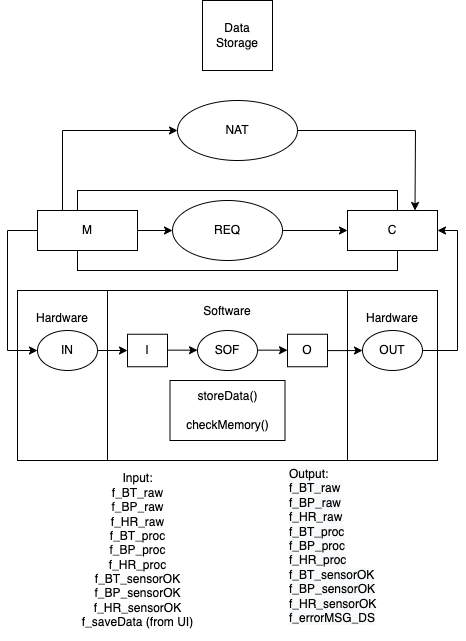

The diagram above was exported from draw.io. Its source (the exported page's mxGraphModel, read from the mxfile embedded in the PNG):
<mxGraphModel dx="1426" dy="737" grid="1" gridSize="10" guides="1" tooltips="1" connect="1" arrows="1" fold="1" page="1" pageScale="1" pageWidth="1169" pageHeight="1654" math="0" shadow="0">
  <root>
    <mxCell id="0" />
    <mxCell id="1" parent="0" />
    <mxCell id="2" value="Hardware&lt;br&gt;&lt;br&gt;&lt;br&gt;&lt;br&gt;&lt;br&gt;&lt;br&gt;&lt;br&gt;&lt;br&gt;&lt;br&gt;" style="rounded=0;whiteSpace=wrap;html=1;" vertex="1" parent="1">
      <mxGeometry x="560" y="630" width="90" height="170" as="geometry" />
    </mxCell>
    <mxCell id="3" value="Hardware&lt;br&gt;&lt;br&gt;&lt;br&gt;&lt;br&gt;&lt;br&gt;&lt;br&gt;&lt;br&gt;&lt;br&gt;&lt;br&gt;" style="rounded=0;whiteSpace=wrap;html=1;" vertex="1" parent="1">
      <mxGeometry x="230" y="630" width="90" height="170" as="geometry" />
    </mxCell>
    <mxCell id="4" value="Software&lt;br&gt;&lt;br&gt;&lt;br&gt;&lt;br&gt;&lt;br&gt;&lt;br&gt;&lt;br&gt;&lt;br&gt;&lt;br&gt;&lt;br&gt;" style="rounded=0;whiteSpace=wrap;html=1;" vertex="1" parent="1">
      <mxGeometry x="320" y="630" width="240" height="170" as="geometry" />
    </mxCell>
    <mxCell id="5" value="NAT&lt;br&gt;" style="ellipse;whiteSpace=wrap;html=1;" vertex="1" parent="1">
      <mxGeometry x="390" y="440" width="120" height="60" as="geometry" />
    </mxCell>
    <mxCell id="6" value="" style="rounded=0;whiteSpace=wrap;html=1;" vertex="1" parent="1">
      <mxGeometry x="290" y="530" width="320" height="80" as="geometry" />
    </mxCell>
    <mxCell id="7" value="M" style="rounded=0;whiteSpace=wrap;html=1;" vertex="1" parent="1">
      <mxGeometry x="250" y="550" width="100" height="40" as="geometry" />
    </mxCell>
    <mxCell id="8" value="REQ" style="ellipse;whiteSpace=wrap;html=1;" vertex="1" parent="1">
      <mxGeometry x="385" y="540" width="110" height="60" as="geometry" />
    </mxCell>
    <mxCell id="9" value="C" style="rounded=0;whiteSpace=wrap;html=1;" vertex="1" parent="1">
      <mxGeometry x="560" y="550" width="90" height="40" as="geometry" />
    </mxCell>
    <mxCell id="10" value="" style="endArrow=classic;html=1;rounded=0;exitX=1;exitY=0.5;exitDx=0;exitDy=0;entryX=0;entryY=0.5;entryDx=0;entryDy=0;" edge="1" source="7" target="8" parent="1">
      <mxGeometry width="50" height="50" relative="1" as="geometry">
        <mxPoint x="450" y="710" as="sourcePoint" />
        <mxPoint x="500" y="660" as="targetPoint" />
      </mxGeometry>
    </mxCell>
    <mxCell id="11" value="" style="endArrow=classic;html=1;rounded=0;exitX=1;exitY=0.5;exitDx=0;exitDy=0;entryX=0;entryY=0.5;entryDx=0;entryDy=0;" edge="1" source="8" target="9" parent="1">
      <mxGeometry width="50" height="50" relative="1" as="geometry">
        <mxPoint x="450" y="710" as="sourcePoint" />
        <mxPoint x="500" y="660" as="targetPoint" />
      </mxGeometry>
    </mxCell>
    <mxCell id="12" value="" style="endArrow=classic;html=1;rounded=0;exitX=0;exitY=0.5;exitDx=0;exitDy=0;" edge="1" source="7" parent="1">
      <mxGeometry width="50" height="50" relative="1" as="geometry">
        <mxPoint x="320" y="670" as="sourcePoint" />
        <mxPoint x="250" y="690" as="targetPoint" />
        <Array as="points">
          <mxPoint x="220" y="570" />
          <mxPoint x="220" y="690" />
        </Array>
      </mxGeometry>
    </mxCell>
    <mxCell id="13" value="IN" style="ellipse;whiteSpace=wrap;html=1;" vertex="1" parent="1">
      <mxGeometry x="250" y="670" width="60" height="40" as="geometry" />
    </mxCell>
    <mxCell id="14" value="" style="endArrow=classic;html=1;rounded=0;exitX=1;exitY=0.5;exitDx=0;exitDy=0;" edge="1" source="13" target="15" parent="1">
      <mxGeometry width="50" height="50" relative="1" as="geometry">
        <mxPoint x="450" y="680" as="sourcePoint" />
        <mxPoint x="370" y="695" as="targetPoint" />
      </mxGeometry>
    </mxCell>
    <mxCell id="15" value="I" style="rounded=0;whiteSpace=wrap;html=1;" vertex="1" parent="1">
      <mxGeometry x="340" y="673.75" width="40" height="32.5" as="geometry" />
    </mxCell>
    <mxCell id="16" value="SOF" style="ellipse;whiteSpace=wrap;html=1;" vertex="1" parent="1">
      <mxGeometry x="410" y="670" width="60" height="40" as="geometry" />
    </mxCell>
    <mxCell id="17" value="OUT" style="ellipse;whiteSpace=wrap;html=1;" vertex="1" parent="1">
      <mxGeometry x="575" y="670" width="60" height="40" as="geometry" />
    </mxCell>
    <mxCell id="18" style="edgeStyle=orthogonalEdgeStyle;rounded=0;orthogonalLoop=1;jettySize=auto;html=1;entryX=0;entryY=0.5;entryDx=0;entryDy=0;" edge="1" source="19" target="17" parent="1">
      <mxGeometry relative="1" as="geometry" />
    </mxCell>
    <mxCell id="19" value="O" style="rounded=0;whiteSpace=wrap;html=1;" vertex="1" parent="1">
      <mxGeometry x="500" y="673.75" width="40" height="32.5" as="geometry" />
    </mxCell>
    <mxCell id="20" value="" style="endArrow=classic;html=1;rounded=0;exitX=1;exitY=0.5;exitDx=0;exitDy=0;" edge="1" parent="1">
      <mxGeometry width="50" height="50" relative="1" as="geometry">
        <mxPoint x="380" y="689.6600000000003" as="sourcePoint" />
        <mxPoint x="410" y="689.6600000000003" as="targetPoint" />
      </mxGeometry>
    </mxCell>
    <mxCell id="21" value="" style="endArrow=classic;html=1;rounded=0;exitX=1;exitY=0.5;exitDx=0;exitDy=0;" edge="1" parent="1">
      <mxGeometry width="50" height="50" relative="1" as="geometry">
        <mxPoint x="470" y="689.6600000000003" as="sourcePoint" />
        <mxPoint x="500" y="689.6600000000003" as="targetPoint" />
      </mxGeometry>
    </mxCell>
    <mxCell id="22" value="" style="endArrow=classic;html=1;rounded=0;exitX=1;exitY=0.5;exitDx=0;exitDy=0;entryX=1;entryY=0.5;entryDx=0;entryDy=0;" edge="1" source="17" target="9" parent="1">
      <mxGeometry width="50" height="50" relative="1" as="geometry">
        <mxPoint x="450" y="590" as="sourcePoint" />
        <mxPoint x="670" y="570" as="targetPoint" />
        <Array as="points">
          <mxPoint x="670" y="690" />
          <mxPoint x="670" y="570" />
        </Array>
      </mxGeometry>
    </mxCell>
    <mxCell id="23" value="" style="endArrow=classic;html=1;rounded=0;entryX=0;entryY=0.5;entryDx=0;entryDy=0;exitX=0.25;exitY=0;exitDx=0;exitDy=0;" edge="1" source="7" target="5" parent="1">
      <mxGeometry width="50" height="50" relative="1" as="geometry">
        <mxPoint x="450" y="640" as="sourcePoint" />
        <mxPoint x="500" y="590" as="targetPoint" />
        <Array as="points">
          <mxPoint x="275" y="470" />
        </Array>
      </mxGeometry>
    </mxCell>
    <mxCell id="24" value="" style="endArrow=classic;html=1;rounded=0;exitX=1;exitY=0.5;exitDx=0;exitDy=0;entryX=0.75;entryY=0;entryDx=0;entryDy=0;" edge="1" source="5" target="9" parent="1">
      <mxGeometry width="50" height="50" relative="1" as="geometry">
        <mxPoint x="450" y="510" as="sourcePoint" />
        <mxPoint x="500" y="460" as="targetPoint" />
        <Array as="points">
          <mxPoint x="628" y="470" />
        </Array>
      </mxGeometry>
    </mxCell>
    <mxCell id="25" value="Data Storage" style="whiteSpace=wrap;html=1;aspect=fixed;" vertex="1" parent="1">
      <mxGeometry x="415" y="340" width="70" height="70" as="geometry" />
    </mxCell>
    <mxCell id="26" value="Input:&lt;br&gt;f_BT_raw&lt;br&gt;f_BP_raw&lt;br&gt;f_HR_raw&lt;br&gt;f_BT_proc&lt;br&gt;f_BP_proc&lt;br&gt;f_HR_proc&lt;br&gt;f_BT_sensorOK&lt;br&gt;f_BP_sensorOK&lt;br&gt;f_HR_sensorOK&lt;br&gt;f_saveData (from UI)" style="text;html=1;align=center;verticalAlign=middle;resizable=0;points=[];autosize=1;strokeColor=none;fillColor=none;" vertex="1" parent="1">
      <mxGeometry x="285" y="810" width="130" height="160" as="geometry" />
    </mxCell>
    <mxCell id="27" value="&lt;span style=&quot;color: rgb(0 , 0 , 0) ; font-family: &amp;#34;helvetica&amp;#34; ; font-size: 12px ; font-style: normal ; font-weight: 400 ; letter-spacing: normal ; text-align: center ; text-indent: 0px ; text-transform: none ; word-spacing: 0px ; background-color: rgb(248 , 249 , 250) ; display: inline ; float: none&quot;&gt;Output:&lt;/span&gt;&lt;br style=&quot;color: rgb(0 , 0 , 0) ; font-family: &amp;#34;helvetica&amp;#34; ; font-size: 12px ; font-style: normal ; font-weight: 400 ; letter-spacing: normal ; text-align: center ; text-indent: 0px ; text-transform: none ; word-spacing: 0px ; background-color: rgb(248 , 249 , 250)&quot;&gt;&lt;span style=&quot;color: rgb(0 , 0 , 0) ; font-family: &amp;#34;helvetica&amp;#34; ; font-size: 12px ; font-style: normal ; font-weight: 400 ; letter-spacing: normal ; text-align: center ; text-indent: 0px ; text-transform: none ; word-spacing: 0px ; background-color: rgb(248 , 249 , 250) ; display: inline ; float: none&quot;&gt;f_BT_raw&lt;br&gt;f_BP_raw&lt;br&gt;f_HR_raw&lt;br&gt;f_BT_proc&lt;/span&gt;&lt;br style=&quot;color: rgb(0 , 0 , 0) ; font-family: &amp;#34;helvetica&amp;#34; ; font-size: 12px ; font-style: normal ; font-weight: 400 ; letter-spacing: normal ; text-align: center ; text-indent: 0px ; text-transform: none ; word-spacing: 0px ; background-color: rgb(248 , 249 , 250)&quot;&gt;&lt;span style=&quot;color: rgb(0 , 0 , 0) ; font-family: &amp;#34;helvetica&amp;#34; ; font-size: 12px ; font-style: normal ; font-weight: 400 ; letter-spacing: normal ; text-align: center ; text-indent: 0px ; text-transform: none ; word-spacing: 0px ; background-color: rgb(248 , 249 , 250) ; display: inline ; float: none&quot;&gt;f_BP_proc&lt;/span&gt;&lt;br style=&quot;color: rgb(0 , 0 , 0) ; font-family: &amp;#34;helvetica&amp;#34; ; font-size: 12px ; font-style: normal ; font-weight: 400 ; letter-spacing: normal ; text-align: center ; text-indent: 0px ; text-transform: none ; word-spacing: 0px ; background-color: rgb(248 , 249 , 250)&quot;&gt;&lt;span style=&quot;color: rgb(0 , 0 , 0) ; font-family: &amp;#34;helvetica&amp;#34; ; font-size: 12px ; font-style: normal ; font-weight: 400 ; letter-spacing: normal ; text-align: center ; text-indent: 0px ; text-transform: none ; word-spacing: 0px ; background-color: rgb(248 , 249 , 250) ; display: inline ; float: none&quot;&gt;f_HR_proc&lt;/span&gt;&lt;br style=&quot;color: rgb(0 , 0 , 0) ; font-family: &amp;#34;helvetica&amp;#34; ; font-size: 12px ; font-style: normal ; font-weight: 400 ; letter-spacing: normal ; text-align: center ; text-indent: 0px ; text-transform: none ; word-spacing: 0px ; background-color: rgb(248 , 249 , 250)&quot;&gt;&lt;span style=&quot;color: rgb(0 , 0 , 0) ; font-family: &amp;#34;helvetica&amp;#34; ; font-size: 12px ; font-style: normal ; font-weight: 400 ; letter-spacing: normal ; text-align: center ; text-indent: 0px ; text-transform: none ; word-spacing: 0px ; background-color: rgb(248 , 249 , 250) ; display: inline ; float: none&quot;&gt;f_BT_sensorOK&lt;/span&gt;&lt;br style=&quot;color: rgb(0 , 0 , 0) ; font-family: &amp;#34;helvetica&amp;#34; ; font-size: 12px ; font-style: normal ; font-weight: 400 ; letter-spacing: normal ; text-align: center ; text-indent: 0px ; text-transform: none ; word-spacing: 0px ; background-color: rgb(248 , 249 , 250)&quot;&gt;&lt;span style=&quot;color: rgb(0 , 0 , 0) ; font-family: &amp;#34;helvetica&amp;#34; ; font-size: 12px ; font-style: normal ; font-weight: 400 ; letter-spacing: normal ; text-align: center ; text-indent: 0px ; text-transform: none ; word-spacing: 0px ; background-color: rgb(248 , 249 , 250) ; display: inline ; float: none&quot;&gt;f_BP_sensorOK&lt;/span&gt;&lt;br style=&quot;color: rgb(0 , 0 , 0) ; font-family: &amp;#34;helvetica&amp;#34; ; font-size: 12px ; font-style: normal ; font-weight: 400 ; letter-spacing: normal ; text-align: center ; text-indent: 0px ; text-transform: none ; word-spacing: 0px ; background-color: rgb(248 , 249 , 250)&quot;&gt;&lt;span style=&quot;color: rgb(0 , 0 , 0) ; font-family: &amp;#34;helvetica&amp;#34; ; font-size: 12px ; font-style: normal ; font-weight: 400 ; letter-spacing: normal ; text-align: center ; text-indent: 0px ; text-transform: none ; word-spacing: 0px ; background-color: rgb(248 , 249 , 250) ; display: inline ; float: none&quot;&gt;f_HR_sensorOK&lt;br&gt;f_errorMSG_DS&lt;br&gt;&lt;/span&gt;" style="text;whiteSpace=wrap;html=1;" vertex="1" parent="1">
      <mxGeometry x="500" y="800" width="150" height="180" as="geometry" />
    </mxCell>
    <mxCell id="28" value="&lt;span&gt;storeData()&lt;br&gt;&lt;br&gt;checkMemory()&lt;br&gt;&lt;/span&gt;" style="rounded=0;whiteSpace=wrap;html=1;" vertex="1" parent="1">
      <mxGeometry x="382.5" y="720" width="115" height="60" as="geometry" />
    </mxCell>
  </root>
</mxGraphModel>